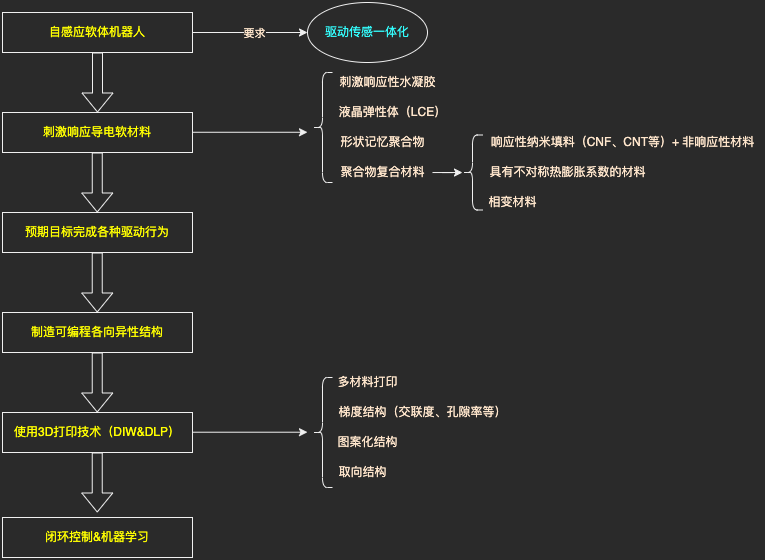

The diagram above was exported from draw.io. Its source (the exported page's mxGraphModel, read from the mxfile embedded in the PNG):
<mxGraphModel dx="1530" dy="937" grid="1" gridSize="10" guides="1" tooltips="1" connect="1" arrows="1" fold="1" page="1" pageScale="1" pageWidth="827" pageHeight="1169" math="0" shadow="0">
  <root>
    <mxCell id="0" />
    <mxCell id="1" parent="0" />
    <mxCell id="NiBpcsZ3VBVrWoepmr2p-1" value="&lt;font color=&quot;#ffff00&quot;&gt;自感应软体机器人&lt;/font&gt;" style="rounded=0;whiteSpace=wrap;html=1;" vertex="1" parent="1">
      <mxGeometry x="10" y="60" width="190" height="40" as="geometry" />
    </mxCell>
    <mxCell id="NiBpcsZ3VBVrWoepmr2p-2" value="&lt;font color=&quot;#33ffff&quot;&gt;驱动传感一体化&lt;/font&gt;" style="ellipse;whiteSpace=wrap;html=1;rounded=0;" vertex="1" parent="1">
      <mxGeometry x="315" y="50" width="120" height="60" as="geometry" />
    </mxCell>
    <mxCell id="NiBpcsZ3VBVrWoepmr2p-3" value="" style="edgeStyle=orthogonalEdgeStyle;rounded=0;orthogonalLoop=1;jettySize=auto;html=1;" edge="1" parent="1" source="NiBpcsZ3VBVrWoepmr2p-1" target="NiBpcsZ3VBVrWoepmr2p-2">
      <mxGeometry relative="1" as="geometry" />
    </mxCell>
    <mxCell id="NiBpcsZ3VBVrWoepmr2p-11" value="&lt;font color=&quot;#ffe6cc&quot;&gt;要求&lt;/font&gt;" style="edgeLabel;html=1;align=center;verticalAlign=middle;resizable=0;points=[];fontColor=#33FFFF;" vertex="1" connectable="0" parent="NiBpcsZ3VBVrWoepmr2p-3">
      <mxGeometry x="0.074" y="-1" relative="1" as="geometry">
        <mxPoint as="offset" />
      </mxGeometry>
    </mxCell>
    <mxCell id="NiBpcsZ3VBVrWoepmr2p-4" value="" style="shape=flexArrow;endArrow=classic;html=1;rounded=0;fontColor=#33FFFF;exitX=0.5;exitY=1;exitDx=0;exitDy=0;" edge="1" parent="1" source="NiBpcsZ3VBVrWoepmr2p-1">
      <mxGeometry width="50" height="50" relative="1" as="geometry">
        <mxPoint x="140" y="250" as="sourcePoint" />
        <mxPoint x="105" y="160" as="targetPoint" />
      </mxGeometry>
    </mxCell>
    <mxCell id="NiBpcsZ3VBVrWoepmr2p-5" value="&lt;font color=&quot;#ffff00&quot;&gt;刺激响应导电软材料&lt;br&gt;&lt;/font&gt;" style="rounded=0;whiteSpace=wrap;html=1;" vertex="1" parent="1">
      <mxGeometry x="10" y="160" width="190" height="40" as="geometry" />
    </mxCell>
    <mxCell id="NiBpcsZ3VBVrWoepmr2p-7" value="" style="shape=flexArrow;endArrow=classic;html=1;rounded=0;fontColor=#33FFFF;exitX=0.5;exitY=1;exitDx=0;exitDy=0;" edge="1" parent="1">
      <mxGeometry width="50" height="50" relative="1" as="geometry">
        <mxPoint x="104.75999999999999" y="200" as="sourcePoint" />
        <mxPoint x="104.75999999999999" y="260" as="targetPoint" />
      </mxGeometry>
    </mxCell>
    <mxCell id="NiBpcsZ3VBVrWoepmr2p-8" value="&lt;font color=&quot;#ffff00&quot;&gt;预期目标完成各种驱动行为&lt;br&gt;&lt;/font&gt;" style="rounded=0;whiteSpace=wrap;html=1;" vertex="1" parent="1">
      <mxGeometry x="10" y="260" width="190" height="40" as="geometry" />
    </mxCell>
    <mxCell id="NiBpcsZ3VBVrWoepmr2p-12" value="" style="edgeStyle=orthogonalEdgeStyle;rounded=0;orthogonalLoop=1;jettySize=auto;html=1;jumpSize=3;startSize=3;" edge="1" parent="1">
      <mxGeometry relative="1" as="geometry">
        <mxPoint x="200" y="179.76" as="sourcePoint" />
        <mxPoint x="315" y="179.76" as="targetPoint" />
      </mxGeometry>
    </mxCell>
    <mxCell id="NiBpcsZ3VBVrWoepmr2p-17" value="" style="shape=curlyBracket;whiteSpace=wrap;html=1;rounded=1;fontColor=#FFE6CC;size=0.5;" vertex="1" parent="1">
      <mxGeometry x="320" y="120" width="20" height="110" as="geometry" />
    </mxCell>
    <mxCell id="NiBpcsZ3VBVrWoepmr2p-19" value="刺激响应性水凝胶" style="text;html=1;align=center;verticalAlign=middle;resizable=0;points=[];autosize=1;strokeColor=none;fillColor=none;fontColor=#FFE6CC;" vertex="1" parent="1">
      <mxGeometry x="340" y="120" width="110" height="20" as="geometry" />
    </mxCell>
    <mxCell id="NiBpcsZ3VBVrWoepmr2p-20" value="液晶弹性体（LCE）" style="text;html=1;align=center;verticalAlign=middle;resizable=0;points=[];autosize=1;strokeColor=none;fillColor=none;fontColor=#FFE6CC;" vertex="1" parent="1">
      <mxGeometry x="340" y="150" width="120" height="20" as="geometry" />
    </mxCell>
    <mxCell id="NiBpcsZ3VBVrWoepmr2p-21" value="形状记忆聚合物" style="text;html=1;align=center;verticalAlign=middle;resizable=0;points=[];autosize=1;strokeColor=none;fillColor=none;fontColor=#FFE6CC;" vertex="1" parent="1">
      <mxGeometry x="340" y="180" width="100" height="20" as="geometry" />
    </mxCell>
    <mxCell id="NiBpcsZ3VBVrWoepmr2p-26" value="" style="edgeStyle=orthogonalEdgeStyle;rounded=0;jumpSize=3;orthogonalLoop=1;jettySize=auto;html=1;fontColor=#FFE6CC;startSize=3;" edge="1" parent="1" source="NiBpcsZ3VBVrWoepmr2p-22">
      <mxGeometry relative="1" as="geometry">
        <mxPoint x="470" y="220.02439024390253" as="targetPoint" />
      </mxGeometry>
    </mxCell>
    <mxCell id="NiBpcsZ3VBVrWoepmr2p-22" value="聚合物复合材料" style="text;html=1;align=center;verticalAlign=middle;resizable=0;points=[];autosize=1;strokeColor=none;fillColor=none;fontColor=#FFE6CC;" vertex="1" parent="1">
      <mxGeometry x="340" y="210" width="100" height="20" as="geometry" />
    </mxCell>
    <mxCell id="NiBpcsZ3VBVrWoepmr2p-29" value="" style="shape=curlyBracket;whiteSpace=wrap;html=1;rounded=1;fontColor=#FFE6CC;size=0.5;" vertex="1" parent="1">
      <mxGeometry x="470" y="182.5" width="20" height="75" as="geometry" />
    </mxCell>
    <mxCell id="NiBpcsZ3VBVrWoepmr2p-31" value="响应性纳米填料（CNF、CNT等）+ 非响应性材料" style="text;html=1;align=center;verticalAlign=middle;resizable=0;points=[];autosize=1;strokeColor=none;fillColor=none;fontColor=#FFE6CC;" vertex="1" parent="1">
      <mxGeometry x="490" y="180" width="280" height="20" as="geometry" />
    </mxCell>
    <mxCell id="NiBpcsZ3VBVrWoepmr2p-33" value="具有不对称热膨胀系数的材料" style="text;html=1;align=center;verticalAlign=middle;resizable=0;points=[];autosize=1;strokeColor=none;fillColor=none;fontColor=#FFE6CC;" vertex="1" parent="1">
      <mxGeometry x="490" y="210" width="170" height="20" as="geometry" />
    </mxCell>
    <mxCell id="NiBpcsZ3VBVrWoepmr2p-34" value="相变材料" style="text;html=1;align=center;verticalAlign=middle;resizable=0;points=[];autosize=1;strokeColor=none;fillColor=none;fontColor=#FFE6CC;" vertex="1" parent="1">
      <mxGeometry x="490" y="240" width="60" height="20" as="geometry" />
    </mxCell>
    <mxCell id="NiBpcsZ3VBVrWoepmr2p-36" value="" style="shape=flexArrow;endArrow=classic;html=1;rounded=0;fontColor=#33FFFF;exitX=0.5;exitY=1;exitDx=0;exitDy=0;" edge="1" parent="1">
      <mxGeometry width="50" height="50" relative="1" as="geometry">
        <mxPoint x="104.74" y="300" as="sourcePoint" />
        <mxPoint x="104.74" y="360" as="targetPoint" />
      </mxGeometry>
    </mxCell>
    <mxCell id="NiBpcsZ3VBVrWoepmr2p-38" value="&lt;font color=&quot;#ffff00&quot;&gt;制造可编程各向异性结构&lt;br&gt;&lt;/font&gt;" style="rounded=0;whiteSpace=wrap;html=1;" vertex="1" parent="1">
      <mxGeometry x="10" y="360" width="190" height="40" as="geometry" />
    </mxCell>
    <mxCell id="NiBpcsZ3VBVrWoepmr2p-39" value="" style="shape=flexArrow;endArrow=classic;html=1;rounded=0;fontColor=#33FFFF;exitX=0.5;exitY=1;exitDx=0;exitDy=0;" edge="1" parent="1">
      <mxGeometry width="50" height="50" relative="1" as="geometry">
        <mxPoint x="104.74000000000001" y="400" as="sourcePoint" />
        <mxPoint x="104.74000000000001" y="460" as="targetPoint" />
      </mxGeometry>
    </mxCell>
    <mxCell id="NiBpcsZ3VBVrWoepmr2p-41" value="&lt;font color=&quot;#ffff00&quot;&gt;使用3D打印技术（DIW&amp;amp;DLP）&lt;br&gt;&lt;/font&gt;" style="rounded=0;whiteSpace=wrap;html=1;" vertex="1" parent="1">
      <mxGeometry x="10" y="460" width="190" height="40" as="geometry" />
    </mxCell>
    <mxCell id="NiBpcsZ3VBVrWoepmr2p-42" value="" style="shape=flexArrow;endArrow=classic;html=1;rounded=0;fontColor=#33FFFF;exitX=0.5;exitY=1;exitDx=0;exitDy=0;" edge="1" parent="1">
      <mxGeometry width="50" height="50" relative="1" as="geometry">
        <mxPoint x="104.74000000000001" y="500" as="sourcePoint" />
        <mxPoint x="104.74000000000001" y="559.9999999999998" as="targetPoint" />
      </mxGeometry>
    </mxCell>
    <mxCell id="NiBpcsZ3VBVrWoepmr2p-43" value="&lt;font color=&quot;#ffff00&quot;&gt;闭环控制&amp;amp;机器学习&lt;br&gt;&lt;/font&gt;" style="rounded=0;whiteSpace=wrap;html=1;" vertex="1" parent="1">
      <mxGeometry x="10" y="565" width="190" height="40" as="geometry" />
    </mxCell>
    <mxCell id="NiBpcsZ3VBVrWoepmr2p-44" value="" style="edgeStyle=orthogonalEdgeStyle;rounded=0;orthogonalLoop=1;jettySize=auto;html=1;jumpSize=3;startSize=3;" edge="1" parent="1">
      <mxGeometry relative="1" as="geometry">
        <mxPoint x="200" y="479.71" as="sourcePoint" />
        <mxPoint x="315" y="479.71" as="targetPoint" />
      </mxGeometry>
    </mxCell>
    <mxCell id="NiBpcsZ3VBVrWoepmr2p-45" value="" style="shape=curlyBracket;whiteSpace=wrap;html=1;rounded=1;fontColor=#FFE6CC;size=0.5;" vertex="1" parent="1">
      <mxGeometry x="320" y="425" width="20" height="110" as="geometry" />
    </mxCell>
    <mxCell id="NiBpcsZ3VBVrWoepmr2p-46" value="多材料打印" style="text;html=1;align=center;verticalAlign=middle;resizable=0;points=[];autosize=1;strokeColor=none;fillColor=none;fontColor=#FFE6CC;" vertex="1" parent="1">
      <mxGeometry x="335" y="420" width="80" height="20" as="geometry" />
    </mxCell>
    <mxCell id="NiBpcsZ3VBVrWoepmr2p-47" value="梯度结构（交联度、孔隙率等）" style="text;html=1;align=center;verticalAlign=middle;resizable=0;points=[];autosize=1;strokeColor=none;fillColor=none;fontColor=#FFE6CC;" vertex="1" parent="1">
      <mxGeometry x="340" y="450" width="180" height="20" as="geometry" />
    </mxCell>
    <mxCell id="NiBpcsZ3VBVrWoepmr2p-48" value="图案化结构" style="text;html=1;align=center;verticalAlign=middle;resizable=0;points=[];autosize=1;strokeColor=none;fillColor=none;fontColor=#FFE6CC;" vertex="1" parent="1">
      <mxGeometry x="335" y="480" width="80" height="20" as="geometry" />
    </mxCell>
    <mxCell id="NiBpcsZ3VBVrWoepmr2p-49" value="取向结构" style="text;html=1;align=center;verticalAlign=middle;resizable=0;points=[];autosize=1;strokeColor=none;fillColor=none;fontColor=#FFE6CC;" vertex="1" parent="1">
      <mxGeometry x="340" y="510" width="60" height="20" as="geometry" />
    </mxCell>
  </root>
</mxGraphModel>